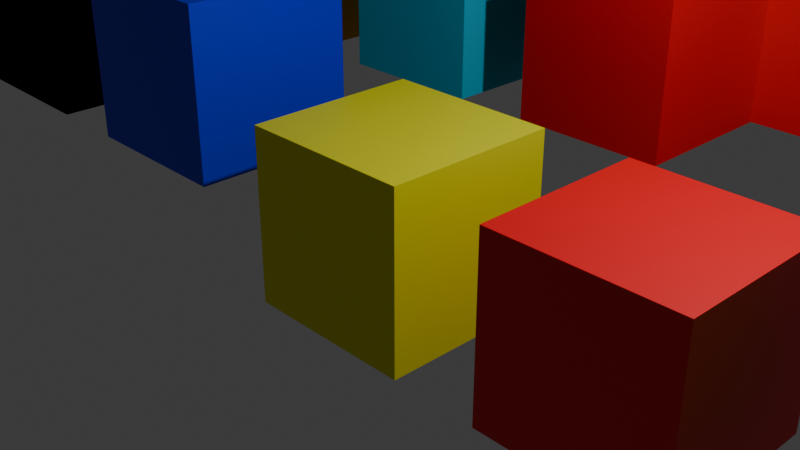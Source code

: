 # Source: act01_f.blend  (saved by Blender 4.3.34; exported with 4.5.12 LTS)
import bpy
from mathutils import Matrix  # noqa: F401  (used for matrix-valued properties, if any)

bpy.ops.wm.read_factory_settings(use_empty=True)
scene = bpy.context.scene
scene.name = 'Scene'

# ---- collections
col_collection = bpy.data.collections.new('Collection'); scene.collection.children.link(col_collection)

# ---- materials (node trees are filled in below, after node groups)
mat_amarillo_001 = bpy.data.materials.new('Amarillo.001')
mat_material_002 = bpy.data.materials.new('Material.002')
mat_material = bpy.data.materials.new('Material')
mat_azul = bpy.data.materials.new('AZUL')
mat_cyan_001 = bpy.data.materials.new('Cyan.001')
mat_oranja = bpy.data.materials.new('Oranja')
mat_naranja_001 = bpy.data.materials.new('Naranja.001')
mat_oranja_001 = bpy.data.materials.new('Oranja.001')

# ---- material node trees
mat_amarillo_001.use_nodes = True; mat_amarillo_001.node_tree.nodes.clear()
_N = mat_amarillo_001.node_tree.nodes; _L = mat_amarillo_001.node_tree.links
n0 = _N.new('ShaderNodeBsdfPrincipled'); n0.name = 'Principled BSDF'; n0.location = (10, 300)
n0.inputs[0].default_value = (0.8001, 0.7894, 0.001106, 1.0)
n1 = _N.new('ShaderNodeOutputMaterial'); n1.name = 'Material Output'; n1.location = (300, 300)
_L.new(n0.outputs[0], n1.inputs[0])
n1.is_active_output = True
mat_material_002.use_nodes = True; mat_material_002.node_tree.nodes.clear()
_N = mat_material_002.node_tree.nodes; _L = mat_material_002.node_tree.links
n0 = _N.new('ShaderNodeBsdfPrincipled'); n0.name = 'Principled BSDF'; n0.location = (10, 300)
n0.inputs[0].default_value = (0.8003, 0.0, 0.005582, 1.0)
n1 = _N.new('ShaderNodeOutputMaterial'); n1.name = 'Material Output'; n1.location = (300, 300)
_L.new(n0.outputs[0], n1.inputs[0])
n1.is_active_output = True
mat_material.use_nodes = True; mat_material.node_tree.nodes.clear()
_N = mat_material.node_tree.nodes; _L = mat_material.node_tree.links
n0 = _N.new('ShaderNodeBsdfPrincipled'); n0.name = 'Principled BSDF'; n0.location = (10, 300)
n0.inputs[0].default_value = (0.0601, 0.8001, 0.0, 1.0)
n1 = _N.new('ShaderNodeOutputMaterial'); n1.name = 'Material Output'; n1.location = (300, 300)
_L.new(n0.outputs[0], n1.inputs[0])
n1.is_active_output = True
mat_azul.use_nodes = True; mat_azul.node_tree.nodes.clear()
_N = mat_azul.node_tree.nodes; _L = mat_azul.node_tree.links
n0 = _N.new('ShaderNodeBsdfPrincipled'); n0.name = 'Principled BSDF'; n0.location = (10, 300)
n0.inputs[0].default_value = (0.0, 0.01796, 0.8001, 1.0)
n1 = _N.new('ShaderNodeOutputMaterial'); n1.name = 'Material Output'; n1.location = (300, 300)
_L.new(n0.outputs[0], n1.inputs[0])
n1.is_active_output = True
mat_cyan_001.use_nodes = True; mat_cyan_001.node_tree.nodes.clear()
_N = mat_cyan_001.node_tree.nodes; _L = mat_cyan_001.node_tree.links
n0 = _N.new('ShaderNodeBsdfPrincipled'); n0.name = 'Principled BSDF'; n0.location = (10, 300)
n0.inputs[0].default_value = (0.0, 0.5487, 0.8001, 1.0)
n1 = _N.new('ShaderNodeOutputMaterial'); n1.name = 'Material Output'; n1.location = (300, 300)
_L.new(n0.outputs[0], n1.inputs[0])
n1.is_active_output = True
mat_oranja.use_nodes = True; mat_oranja.node_tree.nodes.clear()
_N = mat_oranja.node_tree.nodes; _L = mat_oranja.node_tree.links
n0 = _N.new('ShaderNodeBsdfPrincipled'); n0.name = 'Principled BSDF'; n0.location = (10, 300)
n0.inputs[0].default_value = (0.5356, 0.0, 0.8002, 1.0)
n1 = _N.new('ShaderNodeOutputMaterial'); n1.name = 'Material Output'; n1.location = (300, 300)
_L.new(n0.outputs[0], n1.inputs[0])
n1.is_active_output = True
mat_naranja_001.use_nodes = True; mat_naranja_001.node_tree.nodes.clear()
_N = mat_naranja_001.node_tree.nodes; _L = mat_naranja_001.node_tree.links
n0 = _N.new('ShaderNodeBsdfPrincipled'); n0.name = 'Principled BSDF'; n0.location = (10, 300)
n0.inputs[0].default_value = (0.8001, 0.3036, 0.0, 1.0)
n1 = _N.new('ShaderNodeOutputMaterial'); n1.name = 'Material Output'; n1.location = (300, 300)
_L.new(n0.outputs[0], n1.inputs[0])
n1.is_active_output = True
mat_oranja_001.use_nodes = True; mat_oranja_001.node_tree.nodes.clear()
_N = mat_oranja_001.node_tree.nodes; _L = mat_oranja_001.node_tree.links
n0 = _N.new('ShaderNodeBsdfPrincipled'); n0.name = 'Principled BSDF'; n0.location = (10, 300)
n0.inputs[0].default_value = (0.5356, 0.0, 0.8002, 1.0)
n1 = _N.new('ShaderNodeOutputMaterial'); n1.name = 'Material Output'; n1.location = (300, 300)
_L.new(n0.outputs[0], n1.inputs[0])
n1.is_active_output = True

# ---- world
world_world = bpy.data.worlds.new('World'); scene.world = world_world
world_world.use_nodes = True; world_world.node_tree.nodes.clear()
_N = world_world.node_tree.nodes; _L = world_world.node_tree.links
n0 = _N.new('ShaderNodeOutputWorld'); n0.name = 'World Output'; n0.location = (300, 300)
n1 = _N.new('ShaderNodeBackground'); n1.name = 'Background'; n1.location = (10, 300)
n1.inputs[0].default_value = (0.05088, 0.05088, 0.05088, 1.0)
_L.new(n1.outputs[0], n0.inputs[0])
n0.is_active_output = True
world_world.color = (0.05088, 0.05088, 0.05088)
world_world.sun_shadow_jitter_overblur = 0.0

# ---- cameras
cam_camera = bpy.data.cameras.new('Camera')
cam_camera.clip_end = 100.0
cam_camera.ortho_scale = 7.314

# ---- lights
light_light = bpy.data.lights.new('Light', 'POINT')
light_light.energy = 1000.0
light_light.shadow_soft_size = 0.1

# ---- meshes
me_cube = bpy.data.meshes.new('Cube')
me_cube.from_pydata([(1.0, 1.0, 1.0), (1.0, 1.0, -1.0), (1.0, -1.0, 1.0), (1.0, -1.0, -1.0), (-1.0, 1.0, 1.0), (-1.0, 1.0, -1.0), (-1.0, -1.0, 1.0), (-1.0, -1.0, -1.0)], [], [(0, 4, 6, 2), (3, 2, 6, 7), (7, 6, 4, 5), (5, 1, 3, 7), (1, 0, 2, 3), (5, 4, 0, 1)])
_uv = me_cube.uv_layers.new(name='UVMap')
_uv.uv.foreach_set('vector', [0.625, 0.5, 0.875, 0.5, 0.875, 0.75, 0.625, 0.75, 0.375, 0.75, 0.625, 0.75, 0.625, 1.0, 0.375, 1.0, 0.375, 0.0, 0.625, 0.0, 0.625, 0.25, 0.375, 0.25, 0.125, 0.5, 0.375, 0.5, 0.375, 0.75, 0.125, 0.75, 0.375, 0.5, 0.625, 0.5, 0.625, 0.75, 0.375, 0.75, 0.375, 0.25, 0.625, 0.25, 0.625, 0.5, 0.375, 0.5])
me_cube.materials.append(mat_amarillo_001)
me_cube.use_mirror_vertex_groups = False
me_cube.update()
me_cube_001 = bpy.data.meshes.new('Cube.001')
me_cube_001.from_pydata([(1.0, 1.0, 1.0), (1.0, 1.0, -1.0), (1.0, -1.0, 1.0), (1.0, -1.0, -1.0), (-1.0, 1.0, 1.0), (-1.0, 1.0, -1.0), (-1.0, -1.0, 1.0), (-1.0, -1.0, -1.0)], [], [(0, 4, 6, 2), (3, 2, 6, 7), (7, 6, 4, 5), (5, 1, 3, 7), (1, 0, 2, 3), (5, 4, 0, 1)])
_uv = me_cube_001.uv_layers.new(name='UVMap')
_uv.uv.foreach_set('vector', [0.625, 0.5, 0.875, 0.5, 0.875, 0.75, 0.625, 0.75, 0.375, 0.75, 0.625, 0.75, 0.625, 1.0, 0.375, 1.0, 0.375, 0.0, 0.625, 0.0, 0.625, 0.25, 0.375, 0.25, 0.125, 0.5, 0.375, 0.5, 0.375, 0.75, 0.125, 0.75, 0.375, 0.5, 0.625, 0.5, 0.625, 0.75, 0.375, 0.75, 0.375, 0.25, 0.625, 0.25, 0.625, 0.5, 0.375, 0.5])
me_cube_001.materials.append(mat_material_002)
me_cube_001.use_mirror_vertex_groups = False
me_cube_001.update()
me_cube_002 = bpy.data.meshes.new('Cube.002')
me_cube_002.from_pydata([(1.0, 1.0, 1.0), (1.0, 1.0, -1.0), (1.0, -1.0, 1.0), (1.0, -1.0, -1.0), (-1.0, 1.0, 1.0), (-1.0, 1.0, -1.0), (-1.0, -1.0, 1.0), (-1.0, -1.0, -1.0)], [], [(0, 4, 6, 2), (3, 2, 6, 7), (7, 6, 4, 5), (5, 1, 3, 7), (1, 0, 2, 3), (5, 4, 0, 1)])
_uv = me_cube_002.uv_layers.new(name='UVMap')
_uv.uv.foreach_set('vector', [0.625, 0.5, 0.875, 0.5, 0.875, 0.75, 0.625, 0.75, 0.375, 0.75, 0.625, 0.75, 0.625, 1.0, 0.375, 1.0, 0.375, 0.0, 0.625, 0.0, 0.625, 0.25, 0.375, 0.25, 0.125, 0.5, 0.375, 0.5, 0.375, 0.75, 0.125, 0.75, 0.375, 0.5, 0.625, 0.5, 0.625, 0.75, 0.375, 0.75, 0.375, 0.25, 0.625, 0.25, 0.625, 0.5, 0.375, 0.5])
me_cube_002.materials.append(mat_material)
me_cube_002.use_mirror_vertex_groups = False
me_cube_002.update()
me_cube_003 = bpy.data.meshes.new('Cube.003')
me_cube_003.from_pydata([(1.0, 1.0, 1.0), (1.0, 1.0, -1.0), (1.0, -1.0, 1.0), (1.0, -1.0, -1.0), (-1.0, 1.0, 1.0), (-1.0, 1.0, -1.0), (-1.0, -1.0, 1.0), (-1.0, -1.0, -1.0)], [], [(0, 4, 6, 2), (3, 2, 6, 7), (7, 6, 4, 5), (5, 1, 3, 7), (1, 0, 2, 3), (5, 4, 0, 1)])
_uv = me_cube_003.uv_layers.new(name='UVMap')
_uv.uv.foreach_set('vector', [0.625, 0.5, 0.875, 0.5, 0.875, 0.75, 0.625, 0.75, 0.375, 0.75, 0.625, 0.75, 0.625, 1.0, 0.375, 1.0, 0.375, 0.0, 0.625, 0.0, 0.625, 0.25, 0.375, 0.25, 0.125, 0.5, 0.375, 0.5, 0.375, 0.75, 0.125, 0.75, 0.375, 0.5, 0.625, 0.5, 0.625, 0.75, 0.375, 0.75, 0.375, 0.25, 0.625, 0.25, 0.625, 0.5, 0.375, 0.5])
me_cube_003.materials.append(mat_azul)
me_cube_003.use_mirror_vertex_groups = False
me_cube_003.update()
me_cube_027 = bpy.data.meshes.new('Cube.027')
me_cube_027.from_pydata([(1.0, 1.0, 1.0), (1.0, 1.0, -1.0), (1.0, -1.0, 1.0), (1.0, -1.0, -1.0), (-1.0, 1.0, 1.0), (-1.0, 1.0, -1.0), (-1.0, -1.0, 1.0), (-1.0, -1.0, -1.0), (1.0, -5.0, 1.0), (1.0, -5.0, -1.0), (1.0, -7.0, 1.0), (1.0, -7.0, -1.0), (-1.0, -5.0, 1.0), (-1.0, -5.0, -1.0), (-1.0, -7.0, 1.0), (-1.0, -7.0, -1.0), (1.0, -3.0, 1.0), (1.0, -3.0, -1.0), (1.0, -5.0, 1.0), (1.0, -5.0, -1.0), (-1.0, -3.0, 1.0), (-1.0, -3.0, -1.0), (-1.0, -5.0, 1.0), (-1.0, -5.0, -1.0), (1.0, -1.0, 1.0), (1.0, -1.0, -1.0), (1.0, -3.0, 1.0), (1.0, -3.0, -1.0), (-1.0, -1.0, 1.0), (-1.0, -1.0, -1.0), (-1.0, -3.0, 1.0), (-1.0, -3.0, -1.0)], [], [(0, 4, 6, 2), (3, 2, 6, 7), (7, 6, 4, 5), (5, 1, 3, 7), (1, 0, 2, 3), (5, 4, 0, 1), (8, 12, 14, 10), (11, 10, 14, 15), (15, 14, 12, 13), (13, 9, 11, 15), (9, 8, 10, 11), (13, 12, 8, 9), (16, 20, 22, 18), (19, 18, 22, 23), (23, 22, 20, 21), (21, 17, 19, 23), (17, 16, 18, 19), (21, 20, 16, 17), (24, 28, 30, 26), (27, 26, 30, 31), (31, 30, 28, 29), (29, 25, 27, 31), (25, 24, 26, 27), (29, 28, 24, 25)])
_uv = me_cube_027.uv_layers.new(name='UVMap')
_uv.uv.foreach_set('vector', [0.625, 0.5, 0.875, 0.5, 0.875, 0.75, 0.625, 0.75, 0.375, 0.75, 0.625, 0.75, 0.625, 1.0, 0.375, 1.0, 0.375, 0.0, 0.625, 0.0, 0.625, 0.25, 0.375, 0.25, 0.125, 0.5, 0.375, 0.5, 0.375, 0.75, 0.125, 0.75, 0.375, 0.5, 0.625, 0.5, 0.625, 0.75, 0.375, 0.75, 0.375, 0.25, 0.625, 0.25, 0.625, 0.5, 0.375, 0.5, 0.625, 0.5, 0.875, 0.5, 0.875, 0.75, 0.625, 0.75, 0.375, 0.75, 0.625, 0.75, 0.625, 1.0, 0.375, 1.0, 0.375, 0.0, 0.625, 0.0, 0.625, 0.25, 0.375, 0.25, 0.125, 0.5, 0.375, 0.5, 0.375, 0.75, 0.125, 0.75, 0.375, 0.5, 0.625, 0.5, 0.625, 0.75, 0.375, 0.75, 0.375, 0.25, 0.625, 0.25, 0.625, 0.5, 0.375, 0.5, 0.625, 0.5, 0.875, 0.5, 0.875, 0.75, 0.625, 0.75, 0.375, 0.75, 0.625, 0.75, 0.625, 1.0, 0.375, 1.0, 0.375, 0.0, 0.625, 0.0, 0.625, 0.25, 0.375, 0.25, 0.125, 0.5, 0.375, 0.5, 0.375, 0.75, 0.125, 0.75, 0.375, 0.5, 0.625, 0.5, 0.625, 0.75, 0.375, 0.75, 0.375, 0.25, 0.625, 0.25, 0.625, 0.5, 0.375, 0.5, 0.625, 0.5, 0.875, 0.5, 0.875, 0.75, 0.625, 0.75, 0.375, 0.75, 0.625, 0.75, 0.625, 1.0, 0.375, 1.0, 0.375, 0.0, 0.625, 0.0, 0.625, 0.25, 0.375, 0.25, 0.125, 0.5, 0.375, 0.5, 0.375, 0.75, 0.125, 0.75, 0.375, 0.5, 0.625, 0.5, 0.625, 0.75, 0.375, 0.75, 0.375, 0.25, 0.625, 0.25, 0.625, 0.5, 0.375, 0.5])
me_cube_027.materials.append(mat_cyan_001)
me_cube_027.use_mirror_vertex_groups = False
me_cube_027.update()
me_cube_038 = bpy.data.meshes.new('Cube.038')
me_cube_038.from_pydata([(1.0, 1.0, 1.0), (1.0, 1.0, -1.0), (1.0, -1.0, 1.0), (1.0, -1.0, -1.0), (-1.0, 1.0, 1.0), (-1.0, 1.0, -1.0), (-1.0, -1.0, 1.0), (-1.0, -1.0, -1.0), (-1.0, -1.0, 1.0), (-1.0, -1.0, -1.0), (-1.0, -3.0, 1.0), (-1.0, -3.0, -1.0), (-3.0, -1.0, 1.0), (-3.0, -1.0, -1.0), (-3.0, -3.0, 1.0), (-3.0, -3.0, -1.0), (-1.0, 1.0, 1.0), (-1.0, 1.0, -1.0), (-1.0, -1.0, 1.0), (-1.0, -1.0, -1.0), (-3.0, 1.0, 1.0), (-3.0, 1.0, -1.0), (-3.0, -1.0, 1.0), (-3.0, -1.0, -1.0), (1.0, 3.0, 1.0), (1.0, 3.0, -1.0), (1.0, 1.0, 1.0), (1.0, 1.0, -1.0), (-1.0, 3.0, 1.0), (-1.0, 3.0, -1.0), (-1.0, 1.0, 1.0), (-1.0, 1.0, -1.0)], [], [(0, 4, 6, 2), (3, 2, 6, 7), (7, 6, 4, 5), (5, 1, 3, 7), (1, 0, 2, 3), (5, 4, 0, 1), (8, 12, 14, 10), (11, 10, 14, 15), (15, 14, 12, 13), (13, 9, 11, 15), (9, 8, 10, 11), (13, 12, 8, 9), (16, 20, 22, 18), (19, 18, 22, 23), (23, 22, 20, 21), (21, 17, 19, 23), (17, 16, 18, 19), (21, 20, 16, 17), (24, 28, 30, 26), (27, 26, 30, 31), (31, 30, 28, 29), (29, 25, 27, 31), (25, 24, 26, 27), (29, 28, 24, 25)])
_uv = me_cube_038.uv_layers.new(name='UVMap')
_uv.uv.foreach_set('vector', [0.625, 0.5, 0.875, 0.5, 0.875, 0.75, 0.625, 0.75, 0.375, 0.75, 0.625, 0.75, 0.625, 1.0, 0.375, 1.0, 0.375, 0.0, 0.625, 0.0, 0.625, 0.25, 0.375, 0.25, 0.125, 0.5, 0.375, 0.5, 0.375, 0.75, 0.125, 0.75, 0.375, 0.5, 0.625, 0.5, 0.625, 0.75, 0.375, 0.75, 0.375, 0.25, 0.625, 0.25, 0.625, 0.5, 0.375, 0.5, 0.625, 0.5, 0.875, 0.5, 0.875, 0.75, 0.625, 0.75, 0.375, 0.75, 0.625, 0.75, 0.625, 1.0, 0.375, 1.0, 0.375, 0.0, 0.625, 0.0, 0.625, 0.25, 0.375, 0.25, 0.125, 0.5, 0.375, 0.5, 0.375, 0.75, 0.125, 0.75, 0.375, 0.5, 0.625, 0.5, 0.625, 0.75, 0.375, 0.75, 0.375, 0.25, 0.625, 0.25, 0.625, 0.5, 0.375, 0.5, 0.625, 0.5, 0.875, 0.5, 0.875, 0.75, 0.625, 0.75, 0.375, 0.75, 0.625, 0.75, 0.625, 1.0, 0.375, 1.0, 0.375, 0.0, 0.625, 0.0, 0.625, 0.25, 0.375, 0.25, 0.125, 0.5, 0.375, 0.5, 0.375, 0.75, 0.125, 0.75, 0.375, 0.5, 0.625, 0.5, 0.625, 0.75, 0.375, 0.75, 0.375, 0.25, 0.625, 0.25, 0.625, 0.5, 0.375, 0.5, 0.625, 0.5, 0.875, 0.5, 0.875, 0.75, 0.625, 0.75, 0.375, 0.75, 0.625, 0.75, 0.625, 1.0, 0.375, 1.0, 0.375, 0.0, 0.625, 0.0, 0.625, 0.25, 0.375, 0.25, 0.125, 0.5, 0.375, 0.5, 0.375, 0.75, 0.125, 0.75, 0.375, 0.5, 0.625, 0.5, 0.625, 0.75, 0.375, 0.75, 0.375, 0.25, 0.625, 0.25, 0.625, 0.5, 0.375, 0.5])
me_cube_038.materials.append(mat_material_002)
me_cube_038.use_mirror_vertex_groups = False
me_cube_038.update()
me_cube_043 = bpy.data.meshes.new('Cube.043')
me_cube_043.from_pydata([(1.0, 1.0, 1.0), (1.0, 1.0, -1.0), (1.0, -1.0, 1.0), (1.0, -1.0, -1.0), (-1.0, 1.0, 1.0), (-1.0, 1.0, -1.0), (-1.0, -1.0, 1.0), (-1.0, -1.0, -1.0), (-1.0, -1.0, 1.0), (-1.0, -1.0, -1.0), (-1.0, -3.0, 1.0), (-1.0, -3.0, -1.0), (-3.0, -1.0, 1.0), (-3.0, -1.0, -1.0), (-3.0, -3.0, 1.0), (-3.0, -3.0, -1.0), (-1.0, 1.0, 1.0), (-1.0, 1.0, -1.0), (-1.0, -1.0, 1.0), (-1.0, -1.0, -1.0), (-3.0, 1.0, 1.0), (-3.0, 1.0, -1.0), (-3.0, -1.0, 1.0), (-3.0, -1.0, -1.0), (1.0, -1.0, 1.0), (1.0, -1.0, -1.0), (1.0, -3.0, 1.0), (1.0, -3.0, -1.0), (-1.0, -1.0, 1.0), (-1.0, -1.0, -1.0), (-1.0, -3.0, 1.0), (-1.0, -3.0, -1.0)], [], [(0, 4, 6, 2), (3, 2, 6, 7), (7, 6, 4, 5), (5, 1, 3, 7), (1, 0, 2, 3), (5, 4, 0, 1), (8, 12, 14, 10), (11, 10, 14, 15), (15, 14, 12, 13), (13, 9, 11, 15), (9, 8, 10, 11), (13, 12, 8, 9), (16, 20, 22, 18), (19, 18, 22, 23), (23, 22, 20, 21), (21, 17, 19, 23), (17, 16, 18, 19), (21, 20, 16, 17), (24, 28, 30, 26), (27, 26, 30, 31), (31, 30, 28, 29), (29, 25, 27, 31), (25, 24, 26, 27), (29, 28, 24, 25)])
_uv = me_cube_043.uv_layers.new(name='UVMap')
_uv.uv.foreach_set('vector', [0.625, 0.5, 0.875, 0.5, 0.875, 0.75, 0.625, 0.75, 0.375, 0.75, 0.625, 0.75, 0.625, 1.0, 0.375, 1.0, 0.375, 0.0, 0.625, 0.0, 0.625, 0.25, 0.375, 0.25, 0.125, 0.5, 0.375, 0.5, 0.375, 0.75, 0.125, 0.75, 0.375, 0.5, 0.625, 0.5, 0.625, 0.75, 0.375, 0.75, 0.375, 0.25, 0.625, 0.25, 0.625, 0.5, 0.375, 0.5, 0.625, 0.5, 0.875, 0.5, 0.875, 0.75, 0.625, 0.75, 0.375, 0.75, 0.625, 0.75, 0.625, 1.0, 0.375, 1.0, 0.375, 0.0, 0.625, 0.0, 0.625, 0.25, 0.375, 0.25, 0.125, 0.5, 0.375, 0.5, 0.375, 0.75, 0.125, 0.75, 0.375, 0.5, 0.625, 0.5, 0.625, 0.75, 0.375, 0.75, 0.375, 0.25, 0.625, 0.25, 0.625, 0.5, 0.375, 0.5, 0.625, 0.5, 0.875, 0.5, 0.875, 0.75, 0.625, 0.75, 0.375, 0.75, 0.625, 0.75, 0.625, 1.0, 0.375, 1.0, 0.375, 0.0, 0.625, 0.0, 0.625, 0.25, 0.375, 0.25, 0.125, 0.5, 0.375, 0.5, 0.375, 0.75, 0.125, 0.75, 0.375, 0.5, 0.625, 0.5, 0.625, 0.75, 0.375, 0.75, 0.375, 0.25, 0.625, 0.25, 0.625, 0.5, 0.375, 0.5, 0.625, 0.5, 0.875, 0.5, 0.875, 0.75, 0.625, 0.75, 0.375, 0.75, 0.625, 0.75, 0.625, 1.0, 0.375, 1.0, 0.375, 0.0, 0.625, 0.0, 0.625, 0.25, 0.375, 0.25, 0.125, 0.5, 0.375, 0.5, 0.375, 0.75, 0.125, 0.75, 0.375, 0.5, 0.625, 0.5, 0.625, 0.75, 0.375, 0.75, 0.375, 0.25, 0.625, 0.25, 0.625, 0.5, 0.375, 0.5])
me_cube_043.materials.append(mat_amarillo_001)
me_cube_043.use_mirror_vertex_groups = False
me_cube_043.update()
me_cube_055 = bpy.data.meshes.new('Cube.055')
me_cube_055.from_pydata([(1.0, 1.0, 1.0), (1.0, 1.0, -1.0), (1.0, -1.0, 1.0), (1.0, -1.0, -1.0), (-1.0, 1.0, 1.0), (-1.0, 1.0, -1.0), (-1.0, -1.0, 1.0), (-1.0, -1.0, -1.0), (1.0, -3.0, 1.0), (1.0, -3.0, -1.0), (1.0, -5.0, 1.0), (1.0, -5.0, -1.0), (-1.0, -3.0, 1.0), (-1.0, -3.0, -1.0), (-1.0, -5.0, 1.0), (-1.0, -5.0, -1.0), (1.0, -1.0, 1.0), (1.0, -1.0, -1.0), (1.0, -3.0, 1.0), (1.0, -3.0, -1.0), (-1.0, -1.0, 1.0), (-1.0, -1.0, -1.0), (-1.0, -3.0, 1.0), (-1.0, -3.0, -1.0), (1.0, -1.0, 1.0), (1.0, -1.0, -1.0), (1.0, -3.0, 1.0), (1.0, -3.0, -1.0), (-1.0, -1.0, 1.0), (-1.0, -1.0, -1.0), (-1.0, -3.0, 1.0), (-1.0, -3.0, -1.0), (3.0, -1.0, 1.0), (3.0, -1.0, -1.0), (3.0, -3.0, 1.0), (3.0, -3.0, -1.0), (1.0, -1.0, 1.0), (1.0, -1.0, -1.0), (1.0, -3.0, 1.0), (1.0, -3.0, -1.0)], [], [(0, 4, 6, 2), (3, 2, 6, 7), (7, 6, 4, 5), (5, 1, 3, 7), (1, 0, 2, 3), (5, 4, 0, 1), (8, 12, 14, 10), (11, 10, 14, 15), (15, 14, 12, 13), (13, 9, 11, 15), (9, 8, 10, 11), (13, 12, 8, 9), (16, 20, 22, 18), (19, 18, 22, 23), (23, 22, 20, 21), (21, 17, 19, 23), (17, 16, 18, 19), (21, 20, 16, 17), (24, 28, 30, 26), (27, 26, 30, 31), (31, 30, 28, 29), (29, 25, 27, 31), (25, 24, 26, 27), (29, 28, 24, 25), (32, 36, 38, 34), (35, 34, 38, 39), (39, 38, 36, 37), (37, 33, 35, 39), (33, 32, 34, 35), (37, 36, 32, 33)])
_uv = me_cube_055.uv_layers.new(name='UVMap')
_uv.uv.foreach_set('vector', [0.625, 0.5, 0.875, 0.5, 0.875, 0.75, 0.625, 0.75, 0.375, 0.75, 0.625, 0.75, 0.625, 1.0, 0.375, 1.0, 0.375, 0.0, 0.625, 0.0, 0.625, 0.25, 0.375, 0.25, 0.125, 0.5, 0.375, 0.5, 0.375, 0.75, 0.125, 0.75, 0.375, 0.5, 0.625, 0.5, 0.625, 0.75, 0.375, 0.75, 0.375, 0.25, 0.625, 0.25, 0.625, 0.5, 0.375, 0.5, 0.625, 0.5, 0.875, 0.5, 0.875, 0.75, 0.625, 0.75, 0.375, 0.75, 0.625, 0.75, 0.625, 1.0, 0.375, 1.0, 0.375, 0.0, 0.625, 0.0, 0.625, 0.25, 0.375, 0.25, 0.125, 0.5, 0.375, 0.5, 0.375, 0.75, 0.125, 0.75, 0.375, 0.5, 0.625, 0.5, 0.625, 0.75, 0.375, 0.75, 0.375, 0.25, 0.625, 0.25, 0.625, 0.5, 0.375, 0.5, 0.625, 0.5, 0.875, 0.5, 0.875, 0.75, 0.625, 0.75, 0.375, 0.75, 0.625, 0.75, 0.625, 1.0, 0.375, 1.0, 0.375, 0.0, 0.625, 0.0, 0.625, 0.25, 0.375, 0.25, 0.125, 0.5, 0.375, 0.5, 0.375, 0.75, 0.125, 0.75, 0.375, 0.5, 0.625, 0.5, 0.625, 0.75, 0.375, 0.75, 0.375, 0.25, 0.625, 0.25, 0.625, 0.5, 0.375, 0.5, 0.625, 0.5, 0.875, 0.5, 0.875, 0.75, 0.625, 0.75, 0.375, 0.75, 0.625, 0.75, 0.625, 1.0, 0.375, 1.0, 0.375, 0.0, 0.625, 0.0, 0.625, 0.25, 0.375, 0.25, 0.125, 0.5, 0.375, 0.5, 0.375, 0.75, 0.125, 0.75, 0.375, 0.5, 0.625, 0.5, 0.625, 0.75, 0.375, 0.75, 0.375, 0.25, 0.625, 0.25, 0.625, 0.5, 0.375, 0.5, 0.625, 0.5, 0.875, 0.5, 0.875, 0.75, 0.625, 0.75, 0.375, 0.75, 0.625, 0.75, 0.625, 1.0, 0.375, 1.0, 0.375, 0.0, 0.625, 0.0, 0.625, 0.25, 0.375, 0.25, 0.125, 0.5, 0.375, 0.5, 0.375, 0.75, 0.125, 0.75, 0.375, 0.5, 0.625, 0.5, 0.625, 0.75, 0.375, 0.75, 0.375, 0.25, 0.625, 0.25, 0.625, 0.5, 0.375, 0.5])
me_cube_055.materials.append(mat_oranja)
me_cube_055.use_mirror_vertex_groups = False
me_cube_055.update()
me_cube_056 = bpy.data.meshes.new('Cube.056')
me_cube_056.from_pydata([(1.0, 1.0, 1.0), (1.0, 1.0, -1.0), (1.0, -1.0, 1.0), (1.0, -1.0, -1.0), (-1.0, 1.0, 1.0), (-1.0, 1.0, -1.0), (-1.0, -1.0, 1.0), (-1.0, -1.0, -1.0)], [], [(0, 4, 6, 2), (3, 2, 6, 7), (7, 6, 4, 5), (5, 1, 3, 7), (1, 0, 2, 3), (5, 4, 0, 1)])
_uv = me_cube_056.uv_layers.new(name='UVMap')
_uv.uv.foreach_set('vector', [0.625, 0.5, 0.875, 0.5, 0.875, 0.75, 0.625, 0.75, 0.375, 0.75, 0.625, 0.75, 0.625, 1.0, 0.375, 1.0, 0.375, 0.0, 0.625, 0.0, 0.625, 0.25, 0.375, 0.25, 0.125, 0.5, 0.375, 0.5, 0.375, 0.75, 0.125, 0.75, 0.375, 0.5, 0.625, 0.5, 0.625, 0.75, 0.375, 0.75, 0.375, 0.25, 0.625, 0.25, 0.625, 0.5, 0.375, 0.5])
me_cube_056.materials.append(mat_oranja)
me_cube_056.use_mirror_vertex_groups = False
me_cube_056.update()
me_cube_058 = bpy.data.meshes.new('Cube.058')
me_cube_058.from_pydata([(1.0, 1.0, 1.0), (1.0, 1.0, -1.0), (1.0, -1.0, 1.0), (1.0, -1.0, -1.0), (-1.0, 1.0, 1.0), (-1.0, 1.0, -1.0), (-1.0, -1.0, 1.0), (-1.0, -1.0, -1.0), (1.0, -1.0, 1.0), (1.0, -1.0, -1.0), (1.0, -3.0, 1.0), (1.0, -3.0, -1.0), (-1.0, -1.0, 1.0), (-1.0, -1.0, -1.0), (-1.0, -3.0, 1.0), (-1.0, -3.0, -1.0), (1.0, 3.0, 1.0), (1.0, 3.0, -1.0), (1.0, 1.0, 1.0), (1.0, 1.0, -1.0), (-1.0, 3.0, 1.0), (-1.0, 3.0, -1.0), (-1.0, 1.0, 1.0), (-1.0, 1.0, -1.0), (-1.0, 3.0, 1.0), (-1.0, 3.0, -1.0), (-1.0, 1.0, 1.0), (-1.0, 1.0, -1.0), (-3.0, 3.0, 1.0), (-3.0, 3.0, -1.0), (-3.0, 1.0, 1.0), (-3.0, 1.0, -1.0)], [], [(0, 4, 6, 2), (3, 2, 6, 7), (7, 6, 4, 5), (5, 1, 3, 7), (1, 0, 2, 3), (5, 4, 0, 1), (8, 12, 14, 10), (11, 10, 14, 15), (15, 14, 12, 13), (13, 9, 11, 15), (9, 8, 10, 11), (13, 12, 8, 9), (16, 20, 22, 18), (19, 18, 22, 23), (23, 22, 20, 21), (21, 17, 19, 23), (17, 16, 18, 19), (21, 20, 16, 17), (24, 28, 30, 26), (27, 26, 30, 31), (31, 30, 28, 29), (29, 25, 27, 31), (25, 24, 26, 27), (29, 28, 24, 25)])
_uv = me_cube_058.uv_layers.new(name='UVMap')
_uv.uv.foreach_set('vector', [0.625, 0.5, 0.875, 0.5, 0.875, 0.75, 0.625, 0.75, 0.375, 0.75, 0.625, 0.75, 0.625, 1.0, 0.375, 1.0, 0.375, 0.0, 0.625, 0.0, 0.625, 0.25, 0.375, 0.25, 0.125, 0.5, 0.375, 0.5, 0.375, 0.75, 0.125, 0.75, 0.375, 0.5, 0.625, 0.5, 0.625, 0.75, 0.375, 0.75, 0.375, 0.25, 0.625, 0.25, 0.625, 0.5, 0.375, 0.5, 0.625, 0.5, 0.875, 0.5, 0.875, 0.75, 0.625, 0.75, 0.375, 0.75, 0.625, 0.75, 0.625, 1.0, 0.375, 1.0, 0.375, 0.0, 0.625, 0.0, 0.625, 0.25, 0.375, 0.25, 0.125, 0.5, 0.375, 0.5, 0.375, 0.75, 0.125, 0.75, 0.375, 0.5, 0.625, 0.5, 0.625, 0.75, 0.375, 0.75, 0.375, 0.25, 0.625, 0.25, 0.625, 0.5, 0.375, 0.5, 0.625, 0.5, 0.875, 0.5, 0.875, 0.75, 0.625, 0.75, 0.375, 0.75, 0.625, 0.75, 0.625, 1.0, 0.375, 1.0, 0.375, 0.0, 0.625, 0.0, 0.625, 0.25, 0.375, 0.25, 0.125, 0.5, 0.375, 0.5, 0.375, 0.75, 0.125, 0.75, 0.375, 0.5, 0.625, 0.5, 0.625, 0.75, 0.375, 0.75, 0.375, 0.25, 0.625, 0.25, 0.625, 0.5, 0.375, 0.5, 0.625, 0.5, 0.875, 0.5, 0.875, 0.75, 0.625, 0.75, 0.375, 0.75, 0.625, 0.75, 0.625, 1.0, 0.375, 1.0, 0.375, 0.0, 0.625, 0.0, 0.625, 0.25, 0.375, 0.25, 0.125, 0.5, 0.375, 0.5, 0.375, 0.75, 0.125, 0.75, 0.375, 0.5, 0.625, 0.5, 0.625, 0.75, 0.375, 0.75, 0.375, 0.25, 0.625, 0.25, 0.625, 0.5, 0.375, 0.5])
me_cube_058.materials.append(mat_naranja_001)
me_cube_058.materials.append(mat_naranja_001)
me_cube_058.use_mirror_vertex_groups = False
me_cube_058.update()
me_cube_061 = bpy.data.meshes.new('Cube.061')
me_cube_061.from_pydata([(1.0, 1.0, 1.0), (1.0, 1.0, -1.0), (1.0, -1.0, 1.0), (1.0, -1.0, -1.0), (-1.0, 1.0, 1.0), (-1.0, 1.0, -1.0), (-1.0, -1.0, 1.0), (-1.0, -1.0, -1.0)], [], [(0, 4, 6, 2), (3, 2, 6, 7), (7, 6, 4, 5), (5, 1, 3, 7), (1, 0, 2, 3), (5, 4, 0, 1)])
_uv = me_cube_061.uv_layers.new(name='UVMap')
_uv.uv.foreach_set('vector', [0.625, 0.5, 0.875, 0.5, 0.875, 0.75, 0.625, 0.75, 0.375, 0.75, 0.625, 0.75, 0.625, 1.0, 0.375, 1.0, 0.375, 0.0, 0.625, 0.0, 0.625, 0.25, 0.375, 0.25, 0.125, 0.5, 0.375, 0.5, 0.375, 0.75, 0.125, 0.75, 0.375, 0.5, 0.625, 0.5, 0.625, 0.75, 0.375, 0.75, 0.375, 0.25, 0.625, 0.25, 0.625, 0.5, 0.375, 0.5])
me_cube_061.materials.append(mat_oranja_001)
me_cube_061.use_mirror_vertex_groups = False
me_cube_061.update()
me_cube_062 = bpy.data.meshes.new('Cube.062')
me_cube_062.from_pydata([(1.0, 1.0, 1.0), (1.0, 1.0, -1.0), (1.0, -1.0, 1.0), (1.0, -1.0, -1.0), (-1.0, 1.0, 1.0), (-1.0, 1.0, -1.0), (-1.0, -1.0, 1.0), (-1.0, -1.0, -1.0)], [], [(0, 4, 6, 2), (3, 2, 6, 7), (7, 6, 4, 5), (5, 1, 3, 7), (1, 0, 2, 3), (5, 4, 0, 1)])
_uv = me_cube_062.uv_layers.new(name='UVMap')
_uv.uv.foreach_set('vector', [0.625, 0.5, 0.875, 0.5, 0.875, 0.75, 0.625, 0.75, 0.375, 0.75, 0.625, 0.75, 0.625, 1.0, 0.375, 1.0, 0.375, 0.0, 0.625, 0.0, 0.625, 0.25, 0.375, 0.25, 0.125, 0.5, 0.375, 0.5, 0.375, 0.75, 0.125, 0.75, 0.375, 0.5, 0.625, 0.5, 0.625, 0.75, 0.375, 0.75, 0.375, 0.25, 0.625, 0.25, 0.625, 0.5, 0.375, 0.5])
me_cube_062.materials.append(mat_naranja_001)
me_cube_062.use_mirror_vertex_groups = False
me_cube_062.update()
me_cube_063 = bpy.data.meshes.new('Cube.063')
me_cube_063.from_pydata([(1.0, 1.0, 1.0), (1.0, 1.0, -1.0), (1.0, -1.0, 1.0), (1.0, -1.0, -1.0), (-1.0, 1.0, 1.0), (-1.0, 1.0, -1.0), (-1.0, -1.0, 1.0), (-1.0, -1.0, -1.0)], [], [(0, 4, 6, 2), (3, 2, 6, 7), (7, 6, 4, 5), (5, 1, 3, 7), (1, 0, 2, 3), (5, 4, 0, 1)])
_uv = me_cube_063.uv_layers.new(name='UVMap')
_uv.uv.foreach_set('vector', [0.625, 0.5, 0.875, 0.5, 0.875, 0.75, 0.625, 0.75, 0.375, 0.75, 0.625, 0.75, 0.625, 1.0, 0.375, 1.0, 0.375, 0.0, 0.625, 0.0, 0.625, 0.25, 0.375, 0.25, 0.125, 0.5, 0.375, 0.5, 0.375, 0.75, 0.125, 0.75, 0.375, 0.5, 0.625, 0.5, 0.625, 0.75, 0.375, 0.75, 0.375, 0.25, 0.625, 0.25, 0.625, 0.5, 0.375, 0.5])
me_cube_063.materials.append(mat_cyan_001)
me_cube_063.use_mirror_vertex_groups = False
me_cube_063.update()
me_cube_064 = bpy.data.meshes.new('Cube.064')
me_cube_064.from_pydata([(1.0, 1.0, 1.0), (1.0, 1.0, -1.0), (1.0, -1.0, 1.0), (1.0, -1.0, -1.0), (-1.0, 1.0, 1.0), (-1.0, 1.0, -1.0), (-1.0, -1.0, 1.0), (-1.0, -1.0, -1.0)], [], [(0, 4, 6, 2), (3, 2, 6, 7), (7, 6, 4, 5), (5, 1, 3, 7), (1, 0, 2, 3), (5, 4, 0, 1)])
_uv = me_cube_064.uv_layers.new(name='UVMap')
_uv.uv.foreach_set('vector', [0.625, 0.5, 0.875, 0.5, 0.875, 0.75, 0.625, 0.75, 0.375, 0.75, 0.625, 0.75, 0.625, 1.0, 0.375, 1.0, 0.375, 0.0, 0.625, 0.0, 0.625, 0.25, 0.375, 0.25, 0.125, 0.5, 0.375, 0.5, 0.375, 0.75, 0.125, 0.75, 0.375, 0.5, 0.625, 0.5, 0.625, 0.75, 0.375, 0.75, 0.375, 0.25, 0.625, 0.25, 0.625, 0.5, 0.375, 0.5])
me_cube_064.materials.append(mat_azul)
me_cube_064.use_mirror_vertex_groups = False
me_cube_064.update()
me_cube_065 = bpy.data.meshes.new('Cube.065')
me_cube_065.from_pydata([(1.0, 1.0, 1.0), (1.0, 1.0, -1.0), (1.0, -1.0, 1.0), (1.0, -1.0, -1.0), (-1.0, 1.0, 1.0), (-1.0, 1.0, -1.0), (-1.0, -1.0, 1.0), (-1.0, -1.0, -1.0)], [], [(0, 4, 6, 2), (3, 2, 6, 7), (7, 6, 4, 5), (5, 1, 3, 7), (1, 0, 2, 3), (5, 4, 0, 1)])
_uv = me_cube_065.uv_layers.new(name='UVMap')
_uv.uv.foreach_set('vector', [0.625, 0.5, 0.875, 0.5, 0.875, 0.75, 0.625, 0.75, 0.375, 0.75, 0.625, 0.75, 0.625, 1.0, 0.375, 1.0, 0.375, 0.0, 0.625, 0.0, 0.625, 0.25, 0.375, 0.25, 0.125, 0.5, 0.375, 0.5, 0.375, 0.75, 0.125, 0.75, 0.375, 0.5, 0.625, 0.5, 0.625, 0.75, 0.375, 0.75, 0.375, 0.25, 0.625, 0.25, 0.625, 0.5, 0.375, 0.5])
me_cube_065.materials.append(mat_azul)
me_cube_065.use_mirror_vertex_groups = False
me_cube_065.update()
me_cube_066 = bpy.data.meshes.new('Cube.066')
me_cube_066.from_pydata([(1.0, 1.0, 1.0), (1.0, 1.0, -1.0), (1.0, -1.0, 1.0), (1.0, -1.0, -1.0), (-1.0, 1.0, 1.0), (-1.0, 1.0, -1.0), (-1.0, -1.0, 1.0), (-1.0, -1.0, -1.0)], [], [(0, 4, 6, 2), (3, 2, 6, 7), (7, 6, 4, 5), (5, 1, 3, 7), (1, 0, 2, 3), (5, 4, 0, 1)])
_uv = me_cube_066.uv_layers.new(name='UVMap')
_uv.uv.foreach_set('vector', [0.625, 0.5, 0.875, 0.5, 0.875, 0.75, 0.625, 0.75, 0.375, 0.75, 0.625, 0.75, 0.625, 1.0, 0.375, 1.0, 0.375, 0.0, 0.625, 0.0, 0.625, 0.25, 0.375, 0.25, 0.125, 0.5, 0.375, 0.5, 0.375, 0.75, 0.125, 0.75, 0.375, 0.5, 0.625, 0.5, 0.625, 0.75, 0.375, 0.75, 0.375, 0.25, 0.625, 0.25, 0.625, 0.5, 0.375, 0.5])
me_cube_066.materials.append(mat_azul)
me_cube_066.use_mirror_vertex_groups = False
me_cube_066.update()
me_cube_067 = bpy.data.meshes.new('Cube.067')
me_cube_067.from_pydata([(1.0, 1.0, 1.0), (1.0, 1.0, -1.0), (1.0, -1.0, 1.0), (1.0, -1.0, -1.0), (-1.0, 1.0, 1.0), (-1.0, 1.0, -1.0), (-1.0, -1.0, 1.0), (-1.0, -1.0, -1.0)], [], [(0, 4, 6, 2), (3, 2, 6, 7), (7, 6, 4, 5), (5, 1, 3, 7), (1, 0, 2, 3), (5, 4, 0, 1)])
_uv = me_cube_067.uv_layers.new(name='UVMap')
_uv.uv.foreach_set('vector', [0.625, 0.5, 0.875, 0.5, 0.875, 0.75, 0.625, 0.75, 0.375, 0.75, 0.625, 0.75, 0.625, 1.0, 0.375, 1.0, 0.375, 0.0, 0.625, 0.0, 0.625, 0.25, 0.375, 0.25, 0.125, 0.5, 0.375, 0.5, 0.375, 0.75, 0.125, 0.75, 0.375, 0.5, 0.625, 0.5, 0.625, 0.75, 0.375, 0.75, 0.375, 0.25, 0.625, 0.25, 0.625, 0.5, 0.375, 0.5])
me_cube_067.materials.append(mat_azul)
me_cube_067.use_mirror_vertex_groups = False
me_cube_067.update()
me_cube_068 = bpy.data.meshes.new('Cube.068')
me_cube_068.from_pydata([(1.0, 1.0, 1.0), (1.0, 1.0, -1.0), (1.0, -1.0, 1.0), (1.0, -1.0, -1.0), (-1.0, 1.0, 1.0), (-1.0, 1.0, -1.0), (-1.0, -1.0, 1.0), (-1.0, -1.0, -1.0)], [], [(0, 4, 6, 2), (3, 2, 6, 7), (7, 6, 4, 5), (5, 1, 3, 7), (1, 0, 2, 3), (5, 4, 0, 1)])
_uv = me_cube_068.uv_layers.new(name='UVMap')
_uv.uv.foreach_set('vector', [0.625, 0.5, 0.875, 0.5, 0.875, 0.75, 0.625, 0.75, 0.375, 0.75, 0.625, 0.75, 0.625, 1.0, 0.375, 1.0, 0.375, 0.0, 0.625, 0.0, 0.625, 0.25, 0.375, 0.25, 0.125, 0.5, 0.375, 0.5, 0.375, 0.75, 0.125, 0.75, 0.375, 0.5, 0.625, 0.5, 0.625, 0.75, 0.375, 0.75, 0.375, 0.25, 0.625, 0.25, 0.625, 0.5, 0.375, 0.5])
me_cube_068.materials.append(mat_azul)
me_cube_068.use_mirror_vertex_groups = False
me_cube_068.update()
me_cube_069 = bpy.data.meshes.new('Cube.069')
me_cube_069.from_pydata([(1.0, 1.0, 1.0), (1.0, 1.0, -1.0), (1.0, -1.0, 1.0), (1.0, -1.0, -1.0), (-1.0, 1.0, 1.0), (-1.0, 1.0, -1.0), (-1.0, -1.0, 1.0), (-1.0, -1.0, -1.0), (-1.0, -1.0, 1.0), (-1.0, -1.0, -1.0), (-1.0, -3.0, 1.0), (-1.0, -3.0, -1.0), (-3.0, -1.0, 1.0), (-3.0, -1.0, -1.0), (-3.0, -3.0, 1.0), (-3.0, -3.0, -1.0), (-1.0, 1.0, 1.0), (-1.0, 1.0, -1.0), (-1.0, -1.0, 1.0), (-1.0, -1.0, -1.0), (-3.0, 1.0, 1.0), (-3.0, 1.0, -1.0), (-3.0, -1.0, 1.0), (-3.0, -1.0, -1.0), (1.0, 3.0, 1.0), (1.0, 3.0, -1.0), (1.0, 1.0, 1.0), (1.0, 1.0, -1.0), (-1.0, 3.0, 1.0), (-1.0, 3.0, -1.0), (-1.0, 1.0, 1.0), (-1.0, 1.0, -1.0)], [], [(0, 4, 6, 2), (3, 2, 6, 7), (7, 6, 4, 5), (5, 1, 3, 7), (1, 0, 2, 3), (5, 4, 0, 1), (8, 12, 14, 10), (11, 10, 14, 15), (15, 14, 12, 13), (13, 9, 11, 15), (9, 8, 10, 11), (13, 12, 8, 9), (16, 20, 22, 18), (19, 18, 22, 23), (23, 22, 20, 21), (21, 17, 19, 23), (17, 16, 18, 19), (21, 20, 16, 17), (24, 28, 30, 26), (27, 26, 30, 31), (31, 30, 28, 29), (29, 25, 27, 31), (25, 24, 26, 27), (29, 28, 24, 25)])
_uv = me_cube_069.uv_layers.new(name='UVMap')
_uv.uv.foreach_set('vector', [0.625, 0.5, 0.875, 0.5, 0.875, 0.75, 0.625, 0.75, 0.375, 0.75, 0.625, 0.75, 0.625, 1.0, 0.375, 1.0, 0.375, 0.0, 0.625, 0.0, 0.625, 0.25, 0.375, 0.25, 0.125, 0.5, 0.375, 0.5, 0.375, 0.75, 0.125, 0.75, 0.375, 0.5, 0.625, 0.5, 0.625, 0.75, 0.375, 0.75, 0.375, 0.25, 0.625, 0.25, 0.625, 0.5, 0.375, 0.5, 0.625, 0.5, 0.875, 0.5, 0.875, 0.75, 0.625, 0.75, 0.375, 0.75, 0.625, 0.75, 0.625, 1.0, 0.375, 1.0, 0.375, 0.0, 0.625, 0.0, 0.625, 0.25, 0.375, 0.25, 0.125, 0.5, 0.375, 0.5, 0.375, 0.75, 0.125, 0.75, 0.375, 0.5, 0.625, 0.5, 0.625, 0.75, 0.375, 0.75, 0.375, 0.25, 0.625, 0.25, 0.625, 0.5, 0.375, 0.5, 0.625, 0.5, 0.875, 0.5, 0.875, 0.75, 0.625, 0.75, 0.375, 0.75, 0.625, 0.75, 0.625, 1.0, 0.375, 1.0, 0.375, 0.0, 0.625, 0.0, 0.625, 0.25, 0.375, 0.25, 0.125, 0.5, 0.375, 0.5, 0.375, 0.75, 0.125, 0.75, 0.375, 0.5, 0.625, 0.5, 0.625, 0.75, 0.375, 0.75, 0.375, 0.25, 0.625, 0.25, 0.625, 0.5, 0.375, 0.5, 0.625, 0.5, 0.875, 0.5, 0.875, 0.75, 0.625, 0.75, 0.375, 0.75, 0.625, 0.75, 0.625, 1.0, 0.375, 1.0, 0.375, 0.0, 0.625, 0.0, 0.625, 0.25, 0.375, 0.25, 0.125, 0.5, 0.375, 0.5, 0.375, 0.75, 0.125, 0.75, 0.375, 0.5, 0.625, 0.5, 0.625, 0.75, 0.375, 0.75, 0.375, 0.25, 0.625, 0.25, 0.625, 0.5, 0.375, 0.5])
me_cube_069.materials.append(mat_material)
me_cube_069.use_mirror_vertex_groups = False
me_cube_069.update()

# ---- objects
ob_cube = bpy.data.objects.new('Cube', me_cube)
ob_light = bpy.data.objects.new('Light', light_light)
ob_camera = bpy.data.objects.new('Camera', cam_camera)
ob_cube_001 = bpy.data.objects.new('Cube.001', me_cube_001)
ob_cube_002 = bpy.data.objects.new('Cube.002', me_cube_002)
ob_cube_003 = bpy.data.objects.new('Cube.003', me_cube_003)
ob_cube_007 = bpy.data.objects.new('Cube.007', me_cube_027)
ob_cube_010 = bpy.data.objects.new('Cube.010', me_cube_038)
ob_cube_015 = bpy.data.objects.new('Cube.015', me_cube_043)
ob_cube_020 = bpy.data.objects.new('Cube.020', me_cube_055)
ob_cube_021 = bpy.data.objects.new('Cube.021', me_cube_056)
ob_cube_023 = bpy.data.objects.new('Cube.023', me_cube_058)
ob_cube_026 = bpy.data.objects.new('Cube.026', me_cube_061)
ob_cube_027 = bpy.data.objects.new('Cube.027', me_cube_062)
ob_cube_028 = bpy.data.objects.new('Cube.028', me_cube_063)
ob_cube_008 = bpy.data.objects.new('Cube.008', me_cube_064)
ob_cube_009 = bpy.data.objects.new('Cube.009', me_cube_065)
ob_cube_011 = bpy.data.objects.new('Cube.011', me_cube_066)
ob_cube_012 = bpy.data.objects.new('Cube.012', me_cube_067)
ob_cube_004 = bpy.data.objects.new('Cube.004', me_cube_068)
ob_cube_005 = bpy.data.objects.new('Cube.005', me_cube_069)

# ---- transforms, parenting, visibility, modifiers, constraints
ob_cube.location = (0.0, 0.0, 0.0)
ob_cube.lock_rotations_4d = False
ob_cube.empty_display_type = 'ARROWS'
ob_cube.lineart.crease_threshold = 0.0
ob_light.location = (4.076, 1.005, 5.904)
ob_light.rotation_euler = (0.6503, 0.05522, 1.866)
ob_light.lock_rotations_4d = False
ob_light.empty_display_type = 'ARROWS'
ob_light.color = (0.0, 0.0, 0.0, 0.0)
ob_light.lineart.crease_threshold = 0.0
ob_camera.location = (7.359, -6.926, 4.958)
ob_camera.rotation_euler = (1.109, 0.0, 0.8149)
ob_camera.lock_rotations_4d = False
ob_camera.empty_display_type = 'ARROWS'
ob_camera.color = (0.0, 0.0, 0.0, 0.0)
ob_camera.display_type = 'WIRE'
ob_camera.lineart.crease_threshold = 0.0
ob_cube_001.location = (3.0, 0.0, 0.0)
ob_cube_001.lock_rotations_4d = False
ob_cube_001.empty_display_type = 'ARROWS'
ob_cube_001.lineart.crease_threshold = 0.0
ob_cube_002.location = (6.0, 0.0, 0.0)
ob_cube_002.lock_rotations_4d = False
ob_cube_002.empty_display_type = 'ARROWS'
ob_cube_002.lineart.crease_threshold = 0.0
ob_cube_003.location = (-3.0, 0.0, 1.0)
ob_cube_003.lock_rotations_4d = False
ob_cube_003.empty_display_type = 'ARROWS'
ob_cube_003.lineart.crease_threshold = 0.0
ob_cube_007.location = (-3.0, 10.0, 1.0)
ob_cube_007.lock_rotations_4d = False
ob_cube_007.empty_display_type = 'ARROWS'
ob_cube_007.lineart.crease_threshold = 0.0
ob_cube_010.location = (2.0, 6.0, 1.0)
ob_cube_010.lock_rotations_4d = False
ob_cube_010.empty_display_type = 'ARROWS'
ob_cube_010.lineart.crease_threshold = 0.0
ob_cube_015.location = (2.0, 14.0, 0.0)
ob_cube_015.lock_rotations_4d = False
ob_cube_015.empty_display_type = 'ARROWS'
ob_cube_015.lineart.crease_threshold = 0.0
ob_cube_020.location = (5.0, 9.0, 1.0)
ob_cube_020.lock_rotations_4d = False
ob_cube_020.empty_display_type = 'ARROWS'
ob_cube_020.lineart.crease_threshold = 0.0
ob_cube_021.location = (-6.0, 0.0, 1.0)
ob_cube_021.lock_rotations_4d = False
ob_cube_021.empty_display_type = 'ARROWS'
ob_cube_021.lineart.crease_threshold = 0.0
ob_cube_023.location = (-6.0, 6.0, 1.0)
ob_cube_023.lock_rotations_4d = False
ob_cube_023.empty_display_type = 'ARROWS'
ob_cube_023.lineart.crease_threshold = 0.0
ob_cube_026.location = (-6.0, 0.0, 1.0)
ob_cube_026.lock_rotations_4d = False
ob_cube_026.empty_display_type = 'ARROWS'
ob_cube_026.lineart.crease_threshold = 0.0
ob_cube_027.location = (-9.0, 0.0, 2.0)
ob_cube_027.lock_rotations_4d = False
ob_cube_027.empty_display_type = 'ARROWS'
ob_cube_027.lineart.crease_threshold = 0.0
ob_cube_028.location = (9.0, 0.0, -1.0)
ob_cube_028.lock_rotations_4d = False
ob_cube_028.empty_display_type = 'ARROWS'
ob_cube_028.lineart.crease_threshold = 0.0
ob_cube_008.location = (-6.145, 12.33, 1.529)
ob_cube_008.lock_rotations_4d = False
ob_cube_008.empty_display_type = 'ARROWS'
ob_cube_008.lineart.crease_threshold = 0.0
ob_cube_009.location = (-6.145, 14.33, 1.529)
ob_cube_009.lock_rotations_4d = False
ob_cube_009.empty_display_type = 'ARROWS'
ob_cube_009.lineart.crease_threshold = 0.0
ob_cube_011.location = (-6.145, 16.33, 1.529)
ob_cube_011.lock_rotations_4d = False
ob_cube_011.empty_display_type = 'ARROWS'
ob_cube_011.lineart.crease_threshold = 0.0
ob_cube_012.location = (-6.145, 18.33, 1.529)
ob_cube_012.lock_rotations_4d = False
ob_cube_012.empty_display_type = 'ARROWS'
ob_cube_012.lineart.crease_threshold = 0.0
ob_cube_004.location = (-4.145, 18.33, 1.529)
ob_cube_004.lock_rotations_4d = False
ob_cube_004.empty_display_type = 'ARROWS'
ob_cube_004.lineart.crease_threshold = 0.0
ob_cube_005.location = (6.636, 16.93, 0.03551)
ob_cube_005.scale = (1.0, -1.0, 1.0)
ob_cube_005.lock_rotations_4d = False
ob_cube_005.empty_display_type = 'ARROWS'
ob_cube_005.lineart.crease_threshold = 0.0

# ---- collection membership
col_collection.objects.link(ob_cube)
col_collection.objects.link(ob_light)
col_collection.objects.link(ob_camera)
col_collection.objects.link(ob_cube_001)
col_collection.objects.link(ob_cube_002)
col_collection.objects.link(ob_cube_003)
col_collection.objects.link(ob_cube_007)
col_collection.objects.link(ob_cube_010)
col_collection.objects.link(ob_cube_015)
col_collection.objects.link(ob_cube_020)
col_collection.objects.link(ob_cube_021)
col_collection.objects.link(ob_cube_023)
col_collection.objects.link(ob_cube_026)
col_collection.objects.link(ob_cube_027)
col_collection.objects.link(ob_cube_028)
col_collection.objects.link(ob_cube_008)
col_collection.objects.link(ob_cube_009)
col_collection.objects.link(ob_cube_011)
col_collection.objects.link(ob_cube_012)
col_collection.objects.link(ob_cube_004)
col_collection.objects.link(ob_cube_005)

# ---- scene / render settings (as saved in the file)
scene.camera = ob_camera
scene.frame_start = 1; scene.frame_end = 250; scene.frame_set(219)
scene.render.engine = 'BLENDER_EEVEE_NEXT'
bpy.context.view_layer.update()
